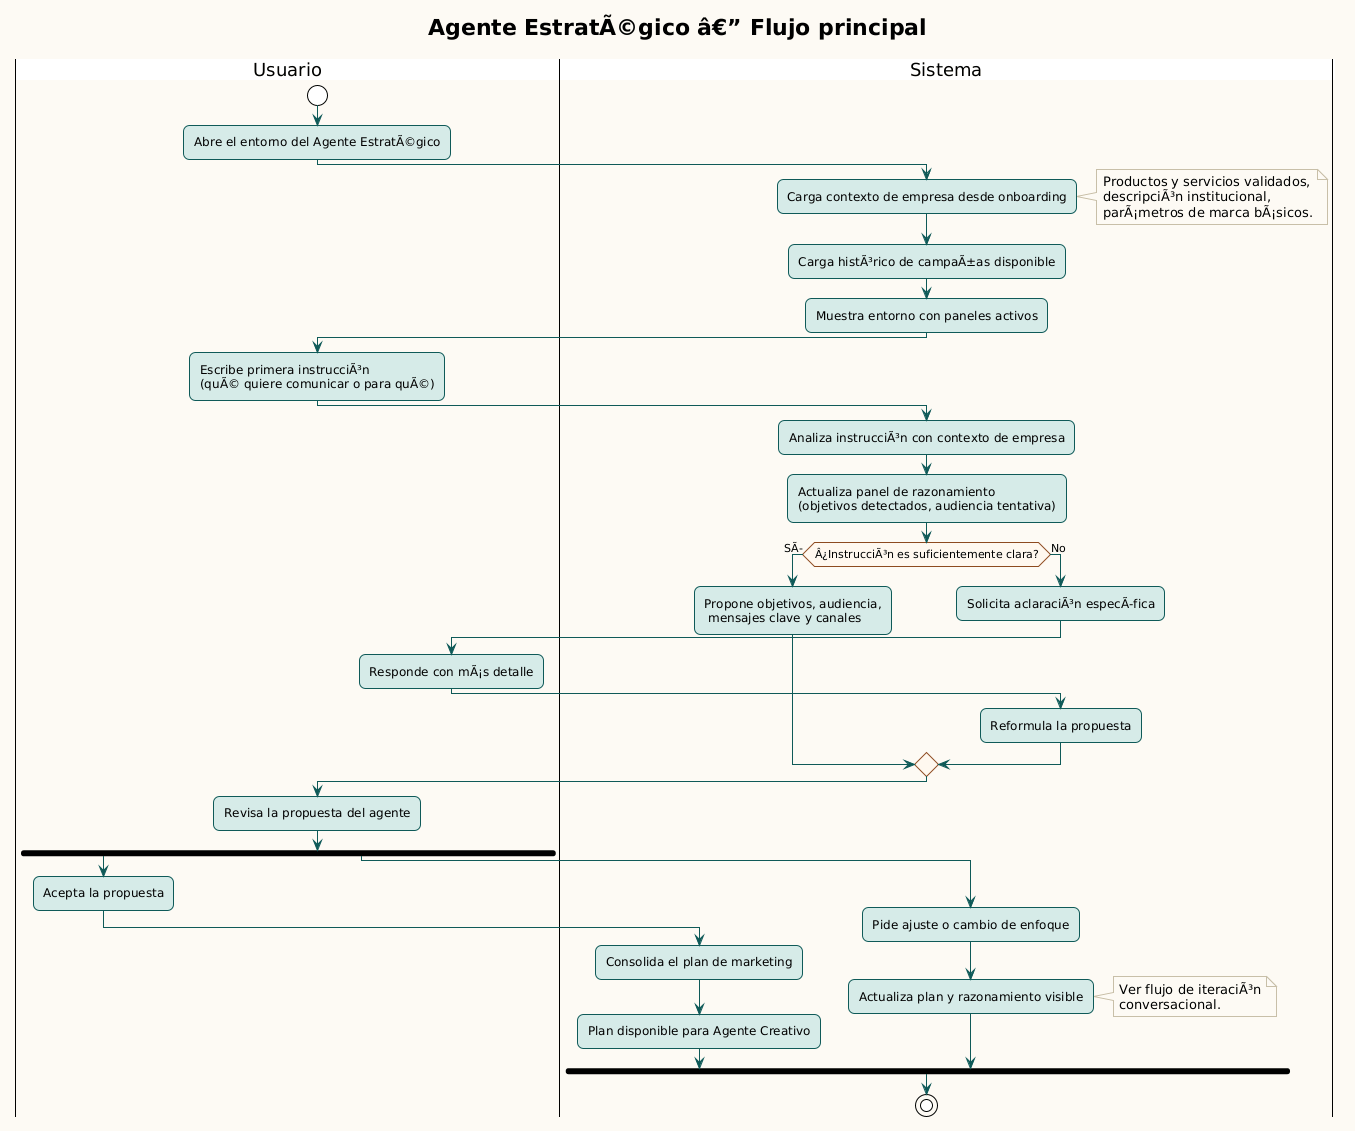

The diagram above was rendered by PlantUML. Its source (embedded in the PNG):
@startuml
!theme plain
skinparam backgroundColor #FDFAF4
skinparam defaultFontName Segoe UI
skinparam roundCorner 12
skinparam ArrowColor #0f5a58
skinparam ActivityBorderColor #0f5a58
skinparam ActivityBackgroundColor #d6ebe8
skinparam ActivityDiamondBackgroundColor #fff8ef
skinparam ActivityDiamondBorderColor #8d4a1f
skinparam NoteBackgroundColor #fffdf6
skinparam NoteBorderColor #c8bfa8

title Agente EstratÃ©gico â€” Flujo principal

|Usuario|
start
:Abre el entorno del Agente EstratÃ©gico;

|Sistema|
:Carga contexto de empresa desde onboarding;
note right
  Productos y servicios validados,
  descripciÃ³n institucional,
  parÃ¡metros de marca bÃ¡sicos.
end note
:Carga histÃ³rico de campaÃ±as disponible;
:Muestra entorno con paneles activos;

|Usuario|
:Escribe primera instrucciÃ³n\n(quÃ© quiere comunicar o para quÃ©);

|Sistema|
:Analiza instrucciÃ³n con contexto de empresa;
:Actualiza panel de razonamiento\n(objetivos detectados, audiencia tentativa);

if (Â¿InstrucciÃ³n es suficientemente clara?) then (SÃ)
  :Propone objetivos, audiencia,\n mensajes clave y canales;
else (No)
  :Solicita aclaraciÃ³n especÃfica;
  |Usuario|
  :Responde con mÃ¡s detalle;
  |Sistema|
  :Reformula la propuesta;
endif

|Usuario|
:Revisa la propuesta del agente;

fork
  :Acepta la propuesta;
  |Sistema|
  :Consolida el plan de marketing;
  :Plan disponible para Agente Creativo;

fork again
  :Pide ajuste o cambio de enfoque;
  |Sistema|
  :Actualiza plan y razonamiento visible;
  note right
    Ver flujo de iteraciÃ³n
    conversacional.
  end note

end fork

stop
@enduml